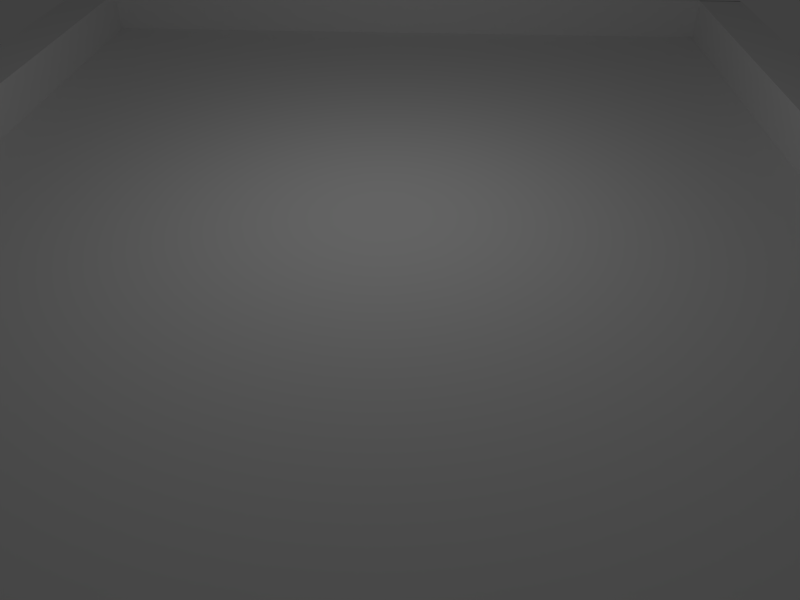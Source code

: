 # Source: mierdaputa.blend  (saved by Blender 2.71.0; exported with 4.5.12 LTS)
import bpy
from mathutils import Matrix  # noqa: F401  (used for matrix-valued properties, if any)

bpy.ops.wm.read_factory_settings(use_empty=True)
scene = bpy.context.scene
scene.name = 'Scene'

# ---- collections
col_collection_1 = bpy.data.collections.new('Collection 1'); scene.collection.children.link(col_collection_1)

# ---- materials (node trees are filled in below, after node groups)
mat_lateral = bpy.data.materials.new('lateral')
mat_lateral.alpha_threshold = 0.0
mat_lateral.use_transparent_shadow = False
mat_lateral.roughness = 0.5
mat_lateral.line_color = (0.0, 0.0, 0.0, 1.0)
mat_suelo = bpy.data.materials.new('suelo')
mat_suelo.alpha_threshold = 0.0
mat_suelo.use_transparent_shadow = False
mat_suelo.roughness = 0.5
mat_suelo.line_color = (0.0, 0.0, 0.0, 1.0)

# ---- material node trees

# ---- world
world_world = bpy.data.worlds.new('World'); scene.world = world_world
world_world.color = (0.05088, 0.05088, 0.05088)
world_world.use_sun_shadow = False
world_world.sun_shadow_jitter_overblur = 0.0
world_world.cycles.sampling_method = 'MANUAL'
world_world.cycles.sample_map_resolution = 256

# ---- cameras
cam_camera_001 = bpy.data.cameras.new('Camera.001')
cam_camera_001.passepartout_alpha = 0.2
cam_camera_001.clip_end = 100.0
cam_camera_001.lens = 52.0
cam_camera_001.sensor_width = 52.0
cam_camera_001.sensor_height = 18.0
cam_camera_001.ortho_scale = 7.314
cam_camera_001.show_passepartout = False
cam_camera_001.show_safe_areas = True
cam_camera_001.lens_unit = 'FOV'
cam_camera_001.dof.focus_distance = 0.0
cam_camera_001.dof.aperture_fstop = 128.0

# ---- lights
light_lamp = bpy.data.lights.new('Lamp', 'POINT')
light_lamp.transmission_factor = 0.0
light_lamp.cutoff_distance = 30.0
light_lamp.energy = 100.0
light_lamp.shadow_buffer_clip_start = 1.001
light_lamp.shadow_soft_size = 1.0
light_lamp.shadow_maximum_resolution = 0.006
light_lamp.use_absolute_resolution = True
light_lamp.cycles.use_multiple_importance_sampling = False

# ---- meshes
me_base = bpy.data.meshes.new('Base')
me_base.from_pydata([(4.635, 0.0166, -0.0313), (4.635, 11.01, -0.0313), (5.299, 11.01, -0.0313), (5.299, 0.0166, -0.0313), (4.635, 0.0166, 0.6292), (4.635, 11.01, 0.6292), (5.299, 11.01, 0.6292), (5.299, 0.0166, 0.6292), (-5.592, 0.0166, -0.0313), (-5.592, 11.01, -0.0313), (-4.928, 11.01, -0.0313), (-4.928, 0.0166, -0.0313), (-5.592, 0.0166, 0.6292), (-5.592, 11.01, 0.6292), (-4.928, 11.01, 0.6292), (-4.928, 0.0166, 0.6292), (-5.584, 10.99, -0.0313), (-5.584, 11.58, -0.0313), (5.282, 11.58, -0.0313), (5.282, 10.99, -0.0313), (-5.584, 10.99, 0.6292), (-5.584, 11.58, 0.6292), (5.282, 11.58, 0.6292), (5.282, 10.99, 0.6292), (-5.6, 0.03661, -0.5296), (-5.6, 11.59, -0.5296), (5.297, 11.59, -0.5296), (5.297, 0.03661, -0.5296), (-5.6, 0.03661, 0.04718), (-5.6, 11.59, 0.04718), (5.297, 11.59, 0.04718), (5.297, 0.03661, 0.04718)], [], [(4, 5, 1, 0), (5, 6, 2, 1), (6, 7, 3, 2), (7, 4, 0, 3), (0, 1, 2, 3), (7, 6, 5, 4), (12, 13, 9, 8), (13, 14, 10, 9), (14, 15, 11, 10), (15, 12, 8, 11), (8, 9, 10, 11), (15, 14, 13, 12), (20, 21, 17, 16), (21, 22, 18, 17), (22, 23, 19, 18), (23, 20, 16, 19), (16, 17, 18, 19), (23, 22, 21, 20), (28, 29, 25, 24), (29, 30, 26, 25), (30, 31, 27, 26), (31, 28, 24, 27), (24, 25, 26, 27), (31, 30, 29, 28)])
me_base.polygons.foreach_set('material_index', [0, 0, 0, 0, 0, 0, 0, 0, 0, 0, 0, 0, 0, 0, 0, 0, 0, 0, 1, 1, 1, 1, 1, 1])
_uv = me_base.uv_layers.new(name='UVMap')
_uv.uv.foreach_set('vector', [0.8129, -5.134, 9.9, -5.134, 9.9, -6.008, 0.8129, -6.008, 1.293, -5.134, 1.842, -5.134, 1.842, -6.008, 1.293, -6.008, -0.01817, -5.134, -9.105, -5.134, -9.105, -6.008, -0.01817, -6.008, 0.1888, -5.134, -0.3601, -5.134, -0.3601, -6.008, 0.1888, -6.008, 1.293, -6.013, 1.293, 8.526, 1.842, 8.526, 1.842, -6.013, 0.1888, -6.013, 0.1888, 8.526, -0.3601, 8.526, -0.3601, -6.013, 0.8129, -5.134, 9.9, -5.134, 9.9, -6.008, 0.8129, -6.008, 1.105, -5.134, 1.654, -5.134, 1.654, -6.008, 1.105, -6.008, -0.01817, -5.134, -9.105, -5.134, -9.105, -6.008, -0.01817, -6.008, 0.001067, -5.134, -0.5479, -5.134, -0.5479, -6.008, 0.001067, -6.008, 1.105, -6.013, 1.105, 8.526, 1.654, 8.526, 1.654, -6.013, 0.001067, -6.013, 0.001067, 8.526, -0.5479, 8.526, -0.5479, -6.013, -0.03437, -5.134, 0.4534, -5.134, 0.4534, -6.008, -0.03437, -6.008, 1.111, -5.134, 10.09, -5.134, 10.09, -6.008, 1.111, -6.008, 0.4534, -5.134, -0.03437, -5.134, -0.03437, -6.008, 0.4534, -6.008, 0.1746, -5.134, -8.807, -5.134, -8.807, -6.008, 0.1746, -6.008, 1.111, -7.369, 1.111, -6.589, 10.09, -6.589, 10.09, -7.369, 0.1746, -7.369, 0.1746, -6.589, -8.807, -6.589, -8.807, -7.369, 0.565, -0.8677, 3.696, -0.8677, 3.696, -1.024, 0.565, -1.024, 0.6533, -0.8677, 3.607, -0.8677, 3.607, -1.024, 0.6533, -1.024, 0.4427, -0.8677, -2.688, -0.8677, -2.688, -1.024, 0.4427, -1.024, 0.3543, -0.8677, -2.6, -0.8677, -2.6, -1.024, 0.3543, -1.024, 0.6533, -0.8847, 0.6533, 2.246, 3.607, 2.246, 3.607, -0.8847, 0.3543, -0.8847, 0.3543, 2.246, -2.6, 2.246, -2.6, -0.8847])
me_base.materials.append(mat_lateral)
me_base.materials.append(mat_suelo)
me_base.use_remesh_preserve_volume = False
me_base.use_remesh_preserve_attributes = False
me_base.use_mirror_vertex_groups = False
me_base.update()

# ---- objects
ob_base = bpy.data.objects.new('Base', me_base)
ob_lamp = bpy.data.objects.new('Lamp', light_lamp)
ob_empty = bpy.data.objects.new('Empty', None)
ob_camera_001 = bpy.data.objects.new('Camera.001', cam_camera_001)

# ---- transforms, parenting, visibility, modifiers, constraints
ob_base.location = (0.1512, -5.811, 0.2412)
ob_base.scale = (1.25, 1.25, 1.25)
ob_base.lineart.crease_threshold = 0.0
ob_lamp.location = (0.07514, 0.2064, 5.076)
ob_lamp.rotation_euler = (0.6503, 0.05522, 1.866)
ob_lamp.lock_rotations_4d = False
ob_lamp.empty_display_type = 'ARROWS'
ob_lamp.color = (0.0, 0.0, 0.0, 0.0)
ob_lamp.lineart.crease_threshold = 0.0
ob_empty.location = (0.3733, -1.1, -0.1209)
ob_empty.scale = (3.542, 3.542, 3.542)
ob_empty.lock_rotations_4d = False
ob_empty.empty_display_type = 'ARROWS'
ob_empty.empty_image_offset = (0.0, 0.0)
ob_empty.lineart.crease_threshold = 0.0
ob_camera_001.location = (0.7769, -8.943, 5.496)
ob_camera_001.rotation_euler = (1.109, 0.01082, 0.8149)
ob_camera_001.lock_rotations_4d = False
ob_camera_001.empty_display_type = 'ARROWS'
ob_camera_001.color = (0.0, 0.0, 0.0, 0.0)
ob_camera_001.display_type = 'WIRE'
ob_camera_001.lineart.crease_threshold = 0.0
_c = ob_camera_001.constraints.new('TRACK_TO'); _c.name = 'AutoTrack'
_c.target = ob_empty

# ---- collection membership
col_collection_1.objects.link(ob_base)
col_collection_1.objects.link(ob_lamp)
col_collection_1.objects.link(ob_empty)
col_collection_1.objects.link(ob_camera_001)

# ---- scene / render settings (as saved in the file)
scene.camera = ob_camera_001
scene.frame_start = 1; scene.frame_end = 250; scene.frame_set(45)
scene.render.engine = 'BLENDER_EEVEE_NEXT'
scene.render.image_settings.color_mode = 'RGB'
scene.render.image_settings.compression = 90
scene.render.resolution_x = 800
scene.render.resolution_y = 600
scene.render.resolution_percentage = 50
scene.render.dither_intensity = 0.0
scene.render.bake_margin = 2
scene.render.bake_bias = 0.0
scene.cycles.use_denoising = False
scene.cycles.samples = 10
scene.cycles.sampling_pattern = 'TABULATED_SOBOL'
scene.cycles.light_sampling_threshold = 0.0
scene.cycles.use_adaptive_sampling = False
scene.cycles.use_light_tree = False
scene.cycles.blur_glossy = 0.0
scene.cycles.volume_bounces = 1
scene.cycles.pixel_filter_type = 'GAUSSIAN'
scene.cycles.sample_clamp_indirect = 0.0
scene.view_settings.view_transform = 'Standard'
bpy.context.view_layer.update()
